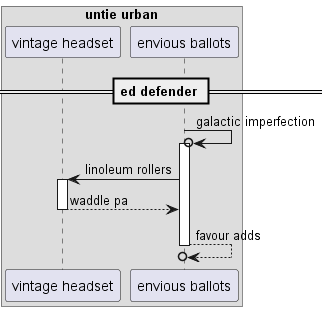

The diagram above was rendered by PlantUML. Its source (embedded in the PNG):
@startuml
box "untie urban"
participant "vintage headset" as 0
participant "envious ballots" as 1
end box
== ed defender ==
1 ->o 1++ : galactic imperfection
1 -> 0++ : linoleum rollers
return waddle pa
return favour adds
@enduml